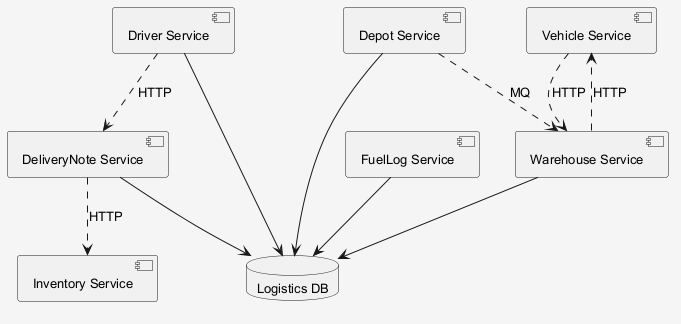

The diagram above was rendered by PlantUML. Its source (embedded in the PNG):
@startuml
skinparam shadowing false
skinparam backgroundColor #F5F5F5
skinparam defaultFontSize 13
component "Vehicle Service" as C_VehicleService
component "Driver Service" as C_DriverService
component "Depot Service" as C_DepotService
component "FuelLog Service" as C_FuelLogService
component "Inventory Service" as C_InventoryService
component "Warehouse Service" as C_WarehouseService
component "DeliveryNote Service" as C_DeliveryNoteService
database "Logistics DB" as DB_logistics
C_DriverService --> DB_logistics
C_DepotService --> DB_logistics
C_FuelLogService --> DB_logistics
C_WarehouseService --> DB_logistics
C_DeliveryNoteService --> DB_logistics
C_DepotService ..> C_WarehouseService : MQ
C_DeliveryNoteService ..> C_InventoryService : HTTP
C_DriverService ..> C_DeliveryNoteService : HTTP
C_VehicleService ..> C_WarehouseService : HTTP
C_WarehouseService ..> C_VehicleService : HTTP
@enduml